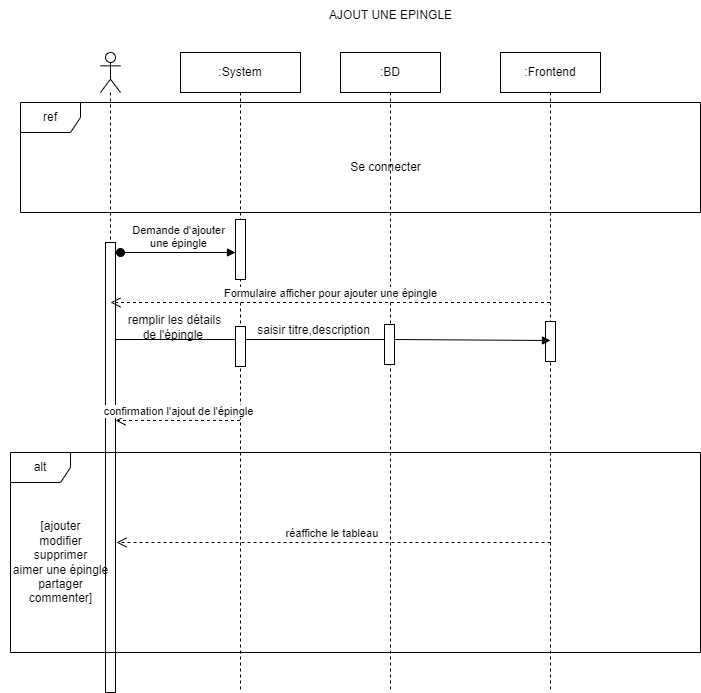

The diagram above was exported from draw.io. Its source (the exported page's mxGraphModel, read from the mxfile embedded in the PNG):
<mxGraphModel dx="1877" dy="1699" grid="1" gridSize="10" guides="1" tooltips="1" connect="1" arrows="1" fold="1" page="1" pageScale="1" pageWidth="827" pageHeight="1169" math="0" shadow="0">
  <root>
    <mxCell id="0" />
    <mxCell id="1" parent="0" />
    <mxCell id="z1DTuk4xFwj5l7rUyIsM-1" value="" style="shape=umlLifeline;perimeter=lifelinePerimeter;whiteSpace=wrap;html=1;container=1;dropTarget=0;collapsible=0;recursiveResize=0;outlineConnect=0;portConstraint=eastwest;newEdgeStyle={&quot;curved&quot;:0,&quot;rounded&quot;:0};participant=umlActor;" vertex="1" parent="1">
      <mxGeometry x="40" y="40" width="20" height="640" as="geometry" />
    </mxCell>
    <mxCell id="z1DTuk4xFwj5l7rUyIsM-16" value="" style="html=1;points=[[0,0,0,0,5],[0,1,0,0,-5],[1,0,0,0,5],[1,1,0,0,-5]];perimeter=orthogonalPerimeter;outlineConnect=0;targetShapes=umlLifeline;portConstraint=eastwest;newEdgeStyle={&quot;curved&quot;:0,&quot;rounded&quot;:0};" vertex="1" parent="z1DTuk4xFwj5l7rUyIsM-1">
      <mxGeometry x="5" y="190" width="10" height="450" as="geometry" />
    </mxCell>
    <mxCell id="z1DTuk4xFwj5l7rUyIsM-4" value=":System" style="shape=umlLifeline;perimeter=lifelinePerimeter;whiteSpace=wrap;html=1;container=1;dropTarget=0;collapsible=0;recursiveResize=0;outlineConnect=0;portConstraint=eastwest;newEdgeStyle={&quot;curved&quot;:0,&quot;rounded&quot;:0};" vertex="1" parent="1">
      <mxGeometry x="120" y="40" width="120" height="640" as="geometry" />
    </mxCell>
    <mxCell id="z1DTuk4xFwj5l7rUyIsM-12" value="" style="html=1;points=[[0,0,0,0,5],[0,1,0,0,-5],[1,0,0,0,5],[1,1,0,0,-5]];perimeter=orthogonalPerimeter;outlineConnect=0;targetShapes=umlLifeline;portConstraint=eastwest;newEdgeStyle={&quot;curved&quot;:0,&quot;rounded&quot;:0};" vertex="1" parent="z1DTuk4xFwj5l7rUyIsM-4">
      <mxGeometry x="55" y="274" width="10" height="40" as="geometry" />
    </mxCell>
    <mxCell id="z1DTuk4xFwj5l7rUyIsM-32" value="" style="html=1;points=[[0,0,0,0,5],[0,1,0,0,-5],[1,0,0,0,5],[1,1,0,0,-5]];perimeter=orthogonalPerimeter;outlineConnect=0;targetShapes=umlLifeline;portConstraint=eastwest;newEdgeStyle={&quot;curved&quot;:0,&quot;rounded&quot;:0};" vertex="1" parent="z1DTuk4xFwj5l7rUyIsM-4">
      <mxGeometry x="55" y="167" width="10" height="60" as="geometry" />
    </mxCell>
    <mxCell id="z1DTuk4xFwj5l7rUyIsM-5" value=":BD" style="shape=umlLifeline;perimeter=lifelinePerimeter;whiteSpace=wrap;html=1;container=1;dropTarget=0;collapsible=0;recursiveResize=0;outlineConnect=0;portConstraint=eastwest;newEdgeStyle={&quot;curved&quot;:0,&quot;rounded&quot;:0};" vertex="1" parent="1">
      <mxGeometry x="280" y="40" width="100" height="640" as="geometry" />
    </mxCell>
    <mxCell id="z1DTuk4xFwj5l7rUyIsM-20" value="" style="html=1;points=[[0,0,0,0,5],[0,1,0,0,-5],[1,0,0,0,5],[1,1,0,0,-5]];perimeter=orthogonalPerimeter;outlineConnect=0;targetShapes=umlLifeline;portConstraint=eastwest;newEdgeStyle={&quot;curved&quot;:0,&quot;rounded&quot;:0};" vertex="1" parent="z1DTuk4xFwj5l7rUyIsM-5">
      <mxGeometry x="44" y="272" width="10" height="40" as="geometry" />
    </mxCell>
    <mxCell id="z1DTuk4xFwj5l7rUyIsM-6" value=":Frontend" style="shape=umlLifeline;perimeter=lifelinePerimeter;whiteSpace=wrap;html=1;container=1;dropTarget=0;collapsible=0;recursiveResize=0;outlineConnect=0;portConstraint=eastwest;newEdgeStyle={&quot;curved&quot;:0,&quot;rounded&quot;:0};" vertex="1" parent="1">
      <mxGeometry x="440" y="40" width="100" height="640" as="geometry" />
    </mxCell>
    <mxCell id="z1DTuk4xFwj5l7rUyIsM-22" value="" style="html=1;points=[[0,0,0,0,5],[0,1,0,0,-5],[1,0,0,0,5],[1,1,0,0,-5]];perimeter=orthogonalPerimeter;outlineConnect=0;targetShapes=umlLifeline;portConstraint=eastwest;newEdgeStyle={&quot;curved&quot;:0,&quot;rounded&quot;:0};" vertex="1" parent="z1DTuk4xFwj5l7rUyIsM-6">
      <mxGeometry x="45" y="269" width="10" height="40" as="geometry" />
    </mxCell>
    <mxCell id="z1DTuk4xFwj5l7rUyIsM-7" value="ref" style="shape=umlFrame;whiteSpace=wrap;html=1;pointerEvents=0;" vertex="1" parent="1">
      <mxGeometry x="-40" y="90" width="680" height="110" as="geometry" />
    </mxCell>
    <mxCell id="z1DTuk4xFwj5l7rUyIsM-8" value="Se connecter" style="text;html=1;align=center;verticalAlign=middle;resizable=0;points=[];autosize=1;strokeColor=none;fillColor=none;" vertex="1" parent="1">
      <mxGeometry x="280" y="140" width="90" height="30" as="geometry" />
    </mxCell>
    <mxCell id="z1DTuk4xFwj5l7rUyIsM-14" value="" style="endArrow=none;html=1;rounded=0;exitX=1;exitY=0;exitDx=0;exitDy=5;exitPerimeter=0;entryX=0;entryY=0;entryDx=0;entryDy=5;entryPerimeter=0;" edge="1" parent="1">
      <mxGeometry width="50" height="50" relative="1" as="geometry">
        <mxPoint x="55" y="327" as="sourcePoint" />
        <mxPoint x="175" y="327" as="targetPoint" />
      </mxGeometry>
    </mxCell>
    <mxCell id="z1DTuk4xFwj5l7rUyIsM-21" value="" style="endArrow=none;html=1;rounded=0;" edge="1" parent="1">
      <mxGeometry width="50" height="50" relative="1" as="geometry">
        <mxPoint x="185" y="327" as="sourcePoint" />
        <mxPoint x="324" y="327" as="targetPoint" />
      </mxGeometry>
    </mxCell>
    <mxCell id="z1DTuk4xFwj5l7rUyIsM-24" value="" style="html=1;verticalAlign=bottom;endArrow=block;curved=0;rounded=0;" edge="1" parent="1">
      <mxGeometry x="0.0019" width="80" relative="1" as="geometry">
        <mxPoint x="334" y="327" as="sourcePoint" />
        <mxPoint x="490" y="328" as="targetPoint" />
        <Array as="points">
          <mxPoint x="334" y="327" />
        </Array>
        <mxPoint as="offset" />
      </mxGeometry>
    </mxCell>
    <mxCell id="z1DTuk4xFwj5l7rUyIsM-25" value="remplir les détails &lt;br&gt;de l'épingle&amp;nbsp;" style="text;html=1;align=center;verticalAlign=middle;resizable=0;points=[];autosize=1;strokeColor=none;fillColor=none;" vertex="1" parent="1">
      <mxGeometry x="54" y="295" width="120" height="40" as="geometry" />
    </mxCell>
    <mxCell id="z1DTuk4xFwj5l7rUyIsM-26" value="saisir titre,description" style="text;html=1;align=center;verticalAlign=middle;resizable=0;points=[];autosize=1;strokeColor=none;fillColor=none;" vertex="1" parent="1">
      <mxGeometry x="183" y="303" width="140" height="30" as="geometry" />
    </mxCell>
    <mxCell id="z1DTuk4xFwj5l7rUyIsM-27" value="confirmation l'ajout de l'épingle" style="html=1;verticalAlign=bottom;endArrow=open;dashed=1;endSize=8;curved=0;rounded=0;" edge="1" parent="1">
      <mxGeometry relative="1" as="geometry">
        <mxPoint x="179.5" y="408" as="sourcePoint" />
        <mxPoint x="55" y="408" as="targetPoint" />
      </mxGeometry>
    </mxCell>
    <mxCell id="z1DTuk4xFwj5l7rUyIsM-28" value="alt" style="shape=umlFrame;whiteSpace=wrap;html=1;pointerEvents=0;" vertex="1" parent="1">
      <mxGeometry x="-50" y="440" width="690" height="200" as="geometry" />
    </mxCell>
    <mxCell id="z1DTuk4xFwj5l7rUyIsM-29" value="[ajouter &lt;br&gt;modifier&lt;br&gt;supprimer&lt;br&gt;aimer une épingle&lt;br&gt;partager&lt;br&gt;commenter]" style="text;html=1;align=center;verticalAlign=middle;resizable=0;points=[];autosize=1;strokeColor=none;fillColor=none;" vertex="1" parent="1">
      <mxGeometry x="-60" y="500" width="120" height="100" as="geometry" />
    </mxCell>
    <mxCell id="z1DTuk4xFwj5l7rUyIsM-30" value="réaffiche le tableau&amp;nbsp;" style="html=1;verticalAlign=bottom;endArrow=open;dashed=1;endSize=8;curved=0;rounded=0;" edge="1" parent="1">
      <mxGeometry relative="1" as="geometry">
        <mxPoint x="490" y="530" as="sourcePoint" />
        <mxPoint x="56" y="530" as="targetPoint" />
      </mxGeometry>
    </mxCell>
    <mxCell id="z1DTuk4xFwj5l7rUyIsM-31" value="AJOUT UNE EPINGLE" style="text;html=1;align=center;verticalAlign=middle;resizable=0;points=[];autosize=1;strokeColor=none;fillColor=none;" vertex="1" parent="1">
      <mxGeometry x="255" y="-12" width="150" height="30" as="geometry" />
    </mxCell>
    <mxCell id="z1DTuk4xFwj5l7rUyIsM-33" value="Demande d'ajouter &lt;br&gt;une épingle" style="html=1;verticalAlign=bottom;startArrow=oval;endArrow=block;startSize=8;curved=0;rounded=0;" edge="1" target="z1DTuk4xFwj5l7rUyIsM-32" parent="1">
      <mxGeometry relative="1" as="geometry">
        <mxPoint x="60" y="240" as="sourcePoint" />
        <mxPoint x="130" y="240" as="targetPoint" />
      </mxGeometry>
    </mxCell>
    <mxCell id="z1DTuk4xFwj5l7rUyIsM-34" value="Formulaire afficher pour ajouter une épingle" style="html=1;verticalAlign=bottom;endArrow=open;dashed=1;endSize=8;curved=0;rounded=0;" edge="1" parent="1" source="z1DTuk4xFwj5l7rUyIsM-6">
      <mxGeometry relative="1" as="geometry">
        <mxPoint x="130" y="290" as="sourcePoint" />
        <mxPoint x="50" y="290" as="targetPoint" />
      </mxGeometry>
    </mxCell>
  </root>
</mxGraphModel>